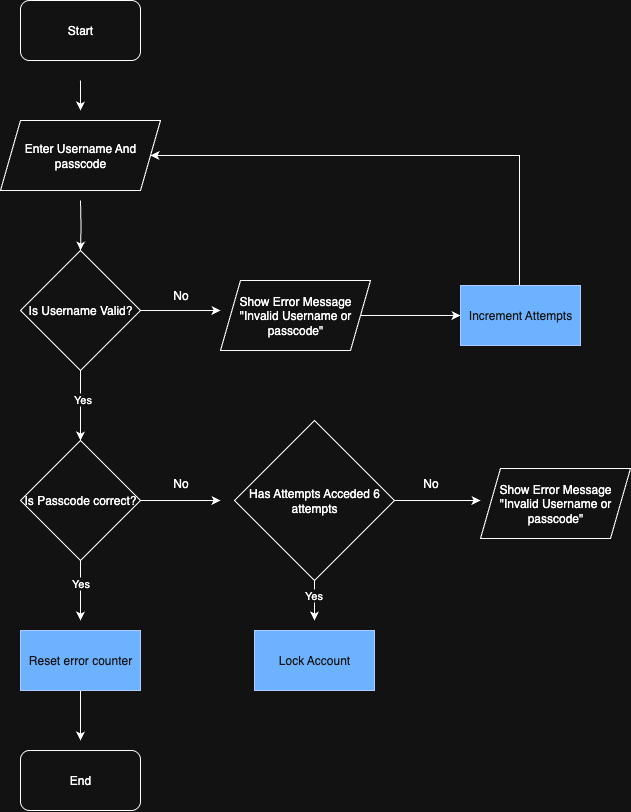

The diagram above was exported from draw.io. Its source (the exported page's mxGraphModel, read from the mxfile embedded in the PNG):
<mxGraphModel dx="1248" dy="800" grid="1" gridSize="10" guides="1" tooltips="1" connect="1" arrows="1" fold="1" page="1" pageScale="1" pageWidth="827" pageHeight="1169" math="0" shadow="0">
  <root>
    <mxCell id="0" />
    <mxCell id="1" parent="0" />
    <mxCell id="N_zA8YEEif_zWJcLSdUb-2" style="edgeStyle=orthogonalEdgeStyle;rounded=0;orthogonalLoop=1;jettySize=auto;html=1;" edge="1" parent="1">
      <mxGeometry relative="1" as="geometry">
        <mxPoint x="100" y="120" as="targetPoint" />
        <mxPoint x="100" y="90" as="sourcePoint" />
      </mxGeometry>
    </mxCell>
    <mxCell id="N_zA8YEEif_zWJcLSdUb-4" style="edgeStyle=orthogonalEdgeStyle;rounded=0;orthogonalLoop=1;jettySize=auto;html=1;" edge="1" parent="1" target="N_zA8YEEif_zWJcLSdUb-5">
      <mxGeometry relative="1" as="geometry">
        <mxPoint x="100" y="270" as="targetPoint" />
        <mxPoint x="100" y="210" as="sourcePoint" />
      </mxGeometry>
    </mxCell>
    <mxCell id="N_zA8YEEif_zWJcLSdUb-6" style="edgeStyle=orthogonalEdgeStyle;rounded=0;orthogonalLoop=1;jettySize=auto;html=1;" edge="1" parent="1" source="N_zA8YEEif_zWJcLSdUb-5">
      <mxGeometry relative="1" as="geometry">
        <mxPoint x="240" y="320" as="targetPoint" />
      </mxGeometry>
    </mxCell>
    <mxCell id="N_zA8YEEif_zWJcLSdUb-14" style="edgeStyle=orthogonalEdgeStyle;rounded=0;orthogonalLoop=1;jettySize=auto;html=1;" edge="1" parent="1" source="N_zA8YEEif_zWJcLSdUb-5">
      <mxGeometry relative="1" as="geometry">
        <mxPoint x="100" y="450" as="targetPoint" />
      </mxGeometry>
    </mxCell>
    <mxCell id="N_zA8YEEif_zWJcLSdUb-15" value="Yes" style="edgeLabel;html=1;align=center;verticalAlign=middle;resizable=0;points=[];" vertex="1" connectable="0" parent="N_zA8YEEif_zWJcLSdUb-14">
      <mxGeometry x="-0.2057" y="1" relative="1" as="geometry">
        <mxPoint as="offset" />
      </mxGeometry>
    </mxCell>
    <mxCell id="N_zA8YEEif_zWJcLSdUb-5" value="Is Username Valid?" style="rhombus;whiteSpace=wrap;html=1;" vertex="1" parent="1">
      <mxGeometry x="40" y="260" width="120" height="120" as="geometry" />
    </mxCell>
    <mxCell id="N_zA8YEEif_zWJcLSdUb-7" value="No" style="text;html=1;align=center;verticalAlign=middle;resizable=0;points=[];autosize=1;strokeColor=none;fillColor=none;" vertex="1" parent="1">
      <mxGeometry x="180" y="290" width="40" height="30" as="geometry" />
    </mxCell>
    <mxCell id="N_zA8YEEif_zWJcLSdUb-9" style="edgeStyle=orthogonalEdgeStyle;rounded=0;orthogonalLoop=1;jettySize=auto;html=1;" edge="1" parent="1" source="N_zA8YEEif_zWJcLSdUb-8" target="N_zA8YEEif_zWJcLSdUb-10">
      <mxGeometry relative="1" as="geometry">
        <mxPoint x="440" y="325" as="targetPoint" />
      </mxGeometry>
    </mxCell>
    <mxCell id="N_zA8YEEif_zWJcLSdUb-8" value="Show Error Message&lt;div&gt;&quot;Invalid Username or passcode&quot;&lt;/div&gt;" style="shape=parallelogram;perimeter=parallelogramPerimeter;whiteSpace=wrap;html=1;fixedSize=1;" vertex="1" parent="1">
      <mxGeometry x="240" y="290" width="150" height="70" as="geometry" />
    </mxCell>
    <mxCell id="N_zA8YEEif_zWJcLSdUb-11" style="edgeStyle=orthogonalEdgeStyle;rounded=0;orthogonalLoop=1;jettySize=auto;html=1;" edge="1" parent="1" target="N_zA8YEEif_zWJcLSdUb-34">
      <mxGeometry relative="1" as="geometry">
        <mxPoint x="170" y="180" as="targetPoint" />
        <mxPoint x="539" y="295" as="sourcePoint" />
        <Array as="points">
          <mxPoint x="539" y="165" />
        </Array>
      </mxGeometry>
    </mxCell>
    <mxCell id="N_zA8YEEif_zWJcLSdUb-10" value="Increment Attempts" style="rounded=0;whiteSpace=wrap;html=1;fillColor=#0050ef;fontColor=#ffffff;strokeColor=#001DBC;" vertex="1" parent="1">
      <mxGeometry x="480" y="295" width="120" height="60" as="geometry" />
    </mxCell>
    <mxCell id="N_zA8YEEif_zWJcLSdUb-17" style="edgeStyle=orthogonalEdgeStyle;rounded=0;orthogonalLoop=1;jettySize=auto;html=1;" edge="1" parent="1" source="N_zA8YEEif_zWJcLSdUb-16">
      <mxGeometry relative="1" as="geometry">
        <mxPoint x="240" y="510" as="targetPoint" />
      </mxGeometry>
    </mxCell>
    <mxCell id="N_zA8YEEif_zWJcLSdUb-21" style="edgeStyle=orthogonalEdgeStyle;rounded=0;orthogonalLoop=1;jettySize=auto;html=1;" edge="1" parent="1" source="N_zA8YEEif_zWJcLSdUb-16">
      <mxGeometry relative="1" as="geometry">
        <mxPoint x="100" y="630" as="targetPoint" />
      </mxGeometry>
    </mxCell>
    <mxCell id="N_zA8YEEif_zWJcLSdUb-28" value="Yes" style="edgeLabel;html=1;align=center;verticalAlign=middle;resizable=0;points=[];" vertex="1" connectable="0" parent="N_zA8YEEif_zWJcLSdUb-21">
      <mxGeometry x="-0.2769" y="-1" relative="1" as="geometry">
        <mxPoint as="offset" />
      </mxGeometry>
    </mxCell>
    <mxCell id="N_zA8YEEif_zWJcLSdUb-16" value="Is Passcode correct?" style="rhombus;whiteSpace=wrap;html=1;" vertex="1" parent="1">
      <mxGeometry x="40" y="450" width="120" height="120" as="geometry" />
    </mxCell>
    <mxCell id="N_zA8YEEif_zWJcLSdUb-18" value="No" style="text;html=1;align=center;verticalAlign=middle;resizable=0;points=[];autosize=1;strokeColor=none;fillColor=none;" vertex="1" parent="1">
      <mxGeometry x="180" y="478" width="40" height="30" as="geometry" />
    </mxCell>
    <mxCell id="N_zA8YEEif_zWJcLSdUb-19" value="Show Error Message&lt;div&gt;&quot;Invalid Username or passcode&quot;&lt;/div&gt;" style="shape=parallelogram;perimeter=parallelogramPerimeter;whiteSpace=wrap;html=1;fixedSize=1;" vertex="1" parent="1">
      <mxGeometry x="500" y="478" width="150" height="70" as="geometry" />
    </mxCell>
    <mxCell id="N_zA8YEEif_zWJcLSdUb-22" style="edgeStyle=orthogonalEdgeStyle;rounded=0;orthogonalLoop=1;jettySize=auto;html=1;" edge="1" parent="1" source="N_zA8YEEif_zWJcLSdUb-20">
      <mxGeometry relative="1" as="geometry">
        <mxPoint x="500" y="510" as="targetPoint" />
      </mxGeometry>
    </mxCell>
    <mxCell id="N_zA8YEEif_zWJcLSdUb-24" style="edgeStyle=orthogonalEdgeStyle;rounded=0;orthogonalLoop=1;jettySize=auto;html=1;" edge="1" parent="1" source="N_zA8YEEif_zWJcLSdUb-20">
      <mxGeometry relative="1" as="geometry">
        <mxPoint x="334" y="630" as="targetPoint" />
      </mxGeometry>
    </mxCell>
    <mxCell id="N_zA8YEEif_zWJcLSdUb-26" value="Yes" style="edgeLabel;html=1;align=center;verticalAlign=middle;resizable=0;points=[];" vertex="1" connectable="0" parent="N_zA8YEEif_zWJcLSdUb-24">
      <mxGeometry x="-0.2594" y="-2" relative="1" as="geometry">
        <mxPoint as="offset" />
      </mxGeometry>
    </mxCell>
    <mxCell id="N_zA8YEEif_zWJcLSdUb-20" value="Has Attempts Acceded 6 attempts" style="rhombus;whiteSpace=wrap;html=1;" vertex="1" parent="1">
      <mxGeometry x="254" y="430" width="160" height="160" as="geometry" />
    </mxCell>
    <mxCell id="N_zA8YEEif_zWJcLSdUb-23" value="No" style="text;html=1;align=center;verticalAlign=middle;resizable=0;points=[];autosize=1;strokeColor=none;fillColor=none;" vertex="1" parent="1">
      <mxGeometry x="430" y="478" width="40" height="30" as="geometry" />
    </mxCell>
    <mxCell id="N_zA8YEEif_zWJcLSdUb-27" value="Lock Account" style="rounded=0;whiteSpace=wrap;html=1;fillColor=#0050ef;fontColor=#ffffff;strokeColor=#001DBC;" vertex="1" parent="1">
      <mxGeometry x="274" y="640" width="120" height="60" as="geometry" />
    </mxCell>
    <mxCell id="N_zA8YEEif_zWJcLSdUb-30" style="edgeStyle=orthogonalEdgeStyle;rounded=0;orthogonalLoop=1;jettySize=auto;html=1;" edge="1" parent="1" source="N_zA8YEEif_zWJcLSdUb-29">
      <mxGeometry relative="1" as="geometry">
        <mxPoint x="100" y="750" as="targetPoint" />
      </mxGeometry>
    </mxCell>
    <mxCell id="N_zA8YEEif_zWJcLSdUb-29" value="Reset error counter" style="rounded=0;whiteSpace=wrap;html=1;fillColor=#0050ef;fontColor=#ffffff;strokeColor=#001DBC;" vertex="1" parent="1">
      <mxGeometry x="40" y="640" width="120" height="60" as="geometry" />
    </mxCell>
    <mxCell id="N_zA8YEEif_zWJcLSdUb-32" value="End" style="rounded=1;whiteSpace=wrap;html=1;" vertex="1" parent="1">
      <mxGeometry x="40" y="760" width="120" height="60" as="geometry" />
    </mxCell>
    <mxCell id="N_zA8YEEif_zWJcLSdUb-33" value="Start" style="rounded=1;whiteSpace=wrap;html=1;" vertex="1" parent="1">
      <mxGeometry x="40" y="10" width="120" height="60" as="geometry" />
    </mxCell>
    <mxCell id="N_zA8YEEif_zWJcLSdUb-34" value="Enter Username And passcode" style="shape=parallelogram;perimeter=parallelogramPerimeter;whiteSpace=wrap;html=1;fixedSize=1;" vertex="1" parent="1">
      <mxGeometry x="20" y="130" width="160" height="70" as="geometry" />
    </mxCell>
  </root>
</mxGraphModel>